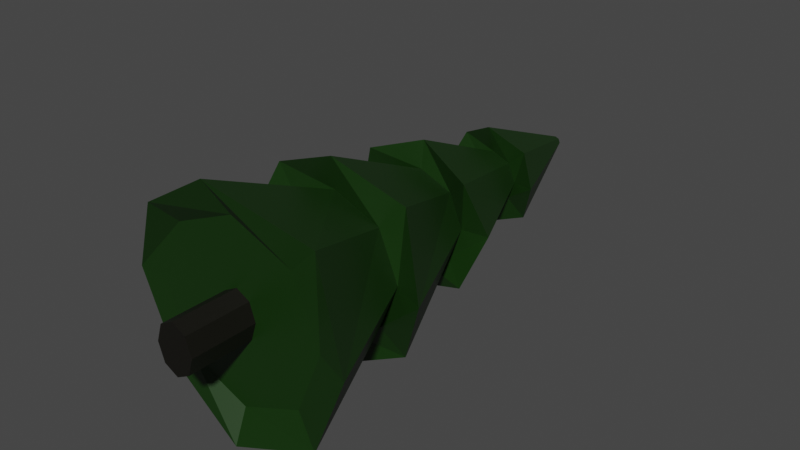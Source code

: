 # Source: PineTreeOneMesh.blend  (saved by Blender 2.80.75; exported with 4.5.12 LTS)
import bpy
from mathutils import Matrix  # noqa: F401  (used for matrix-valued properties, if any)

bpy.ops.wm.read_factory_settings(use_empty=True)
scene = bpy.context.scene
scene.name = 'Scene'

# ---- collections
col_collection = bpy.data.collections.new('Collection'); scene.collection.children.link(col_collection)

# ---- materials (node trees are filled in below, after node groups)
mat_material_002 = bpy.data.materials.new('Material.002')
mat_material_002.use_transparent_shadow = False
mat_material_001 = bpy.data.materials.new('Material.001')
mat_material_001.use_transparent_shadow = False

# ---- material node trees
mat_material_002.use_nodes = True; mat_material_002.node_tree.nodes.clear()
_N = mat_material_002.node_tree.nodes; _L = mat_material_002.node_tree.links
n0 = _N.new('ShaderNodeOutputMaterial'); n0.name = 'Material Output'; n0.location = (300, 300)
n1 = _N.new('ShaderNodeBsdfPrincipled'); n1.name = 'Principled BSDF'; n1.location = (10, 300)
n1.distribution = 'GGX'
n1.subsurface_method = 'BURLEY'
n1.inputs[0].default_value = (0.004929, 0.03106, 0.0009395, 1.0)
n1.inputs[3].default_value = 1.45
n1.inputs[27].default_value = (0.0, 0.0, 0.0, 1.0)
n1.inputs[28].default_value = 1.0
_L.new(n1.outputs[0], n0.inputs[0])
n0.is_active_output = True
mat_material_001.use_nodes = True; mat_material_001.node_tree.nodes.clear()
_N = mat_material_001.node_tree.nodes; _L = mat_material_001.node_tree.links
n0 = _N.new('ShaderNodeOutputMaterial'); n0.name = 'Material Output'; n0.location = (300, 300)
n1 = _N.new('ShaderNodeBsdfPrincipled'); n1.name = 'Principled BSDF'; n1.location = (10, 300)
n1.distribution = 'GGX'
n1.subsurface_method = 'BURLEY'
n1.inputs[0].default_value = (0.004422, 0.003814, 0.001782, 1.0)
n1.inputs[3].default_value = 1.45
n1.inputs[27].default_value = (0.0, 0.0, 0.0, 1.0)
n1.inputs[28].default_value = 1.0
_L.new(n1.outputs[0], n0.inputs[0])
n0.is_active_output = True

# ---- world
world_world = bpy.data.worlds.new('World'); scene.world = world_world
world_world.use_nodes = True; world_world.node_tree.nodes.clear()
_N = world_world.node_tree.nodes; _L = world_world.node_tree.links
n0 = _N.new('ShaderNodeOutputWorld'); n0.name = 'World Output'; n0.location = (300, 300)
n1 = _N.new('ShaderNodeBackground'); n1.name = 'Background'; n1.location = (10, 300)
n1.inputs[0].default_value = (0.05088, 0.05088, 0.05088, 1.0)
_L.new(n1.outputs[0], n0.inputs[0])
n0.is_active_output = True
world_world.color = (0.05088, 0.05088, 0.05088)
world_world.use_sun_shadow = False
world_world.sun_shadow_jitter_overblur = 0.0

# ---- meshes
me_cylinder_003 = bpy.data.meshes.new('Cylinder.003')
me_cylinder_003.from_pydata([(0.0, 0.7776, -1.0), (-6.978e-09, 5.958, -0.06337), (0.7071, 0.7776, -0.7071), (0.04481, 5.958, -0.04481), (1.0, 0.7776, 1.569e-07), (0.06337, 5.958, -1.174e-07), (0.7071, 0.7776, 0.7071), (0.04481, 5.958, 0.04481), (-8.742e-08, 0.7776, 1.0), (-1.252e-08, 5.958, 0.06337), (-0.7071, 0.7776, 0.7071), (-0.04481, 5.958, 0.04481), (-1.0, 0.7776, 1.013e-07), (-0.06337, 5.958, -1.209e-07), (-0.7071, 0.7776, -0.7071), (-0.04481, 5.958, -0.04481), (-3.489e-09, 3.368, -0.5317), (0.376, 3.368, -0.376), (0.5317, 3.368, 1.975e-08), (0.376, 3.368, 0.376), (-4.997e-08, 3.368, 0.5317), (-0.376, 3.368, 0.376), (-0.5317, 3.368, -9.829e-09), (-0.376, 3.368, -0.376), (-5.234e-09, 4.663, -0.2975), (0.2104, 4.663, -0.2104), (0.2975, 4.663, -4.883e-08), (0.2104, 4.663, 0.2104), (-3.124e-08, 4.663, 0.2975), (-0.2104, 4.663, 0.2104), (-0.2975, 4.663, -6.539e-08), (-0.2104, 4.663, -0.2104), (0.5415, 2.073, -0.5415), (0.7658, 2.073, 8.834e-08), (0.5415, 2.073, 0.5415), (-6.87e-08, 2.073, 0.7658), (-0.5415, 2.073, 0.5415), (-0.7658, 2.073, 4.573e-08), (-0.5415, 2.073, -0.5415), (-1.745e-09, 2.073, -0.7658), (-1.242e-09, 4.702, -0.5821), (0.4116, 4.702, -0.4116), (0.5919, 4.544, 0.0464), (0.4224, 4.632, 0.4004), (-0.03381, 4.587, 0.6036), (-0.4116, 4.702, 0.4116), (-0.5872, 4.607, 0.02764), (-0.4116, 4.702, -0.4116), (0.6165, 3.243, -0.6083), (0.8438, 3.405, 3.408e-08), (0.6505, 3.223, 0.5958), (-7.014e-08, 3.405, 0.8438), (-0.6078, 3.264, 0.6371), (-0.8438, 3.405, -1.287e-08), (-0.6104, 3.201, -0.61), (3.633e-09, 3.405, -0.8438), (0.0632, 2.035, -1.14), (0.807, 2.139, -0.807), (1.144, 1.917, -0.02123), (0.807, 2.139, 0.807), (0.04675, 1.98, 1.155), (-0.807, 2.139, 0.807), (-1.112, 1.925, 0.04257), (-0.807, 2.139, -0.807), (1.076, 0.5873, -0.8807), (1.376, 0.6622, -0.05015), (0.9967, 0.7692, 0.9968), (-0.1552, 0.6081, 1.35), (-0.866, 0.5761, 0.9252), (-1.34, 0.7692, 0.02878), (-0.9393, 0.7692, -0.9392), (0.08443, 0.5544, -1.288), (0.0, 0.04738, -0.2802), (0.0, 0.9077, -0.2802), (0.1557, 0.04738, -0.1981), (0.1557, 0.9077, -0.1981), (0.2202, 0.04738, 1.574e-07), (0.2202, 0.9077, 1.198e-07), (0.1557, 0.04738, 0.1981), (0.1557, 0.9077, 0.1981), (-1.925e-08, 0.04738, 0.2802), (-1.925e-08, 0.9077, 0.2802), (-0.1557, 0.04738, 0.1981), (-0.1557, 0.9077, 0.1981), (-0.2202, 0.04738, 1.418e-07), (-0.2202, 0.9077, 1.042e-07), (-0.1557, 0.04738, -0.1981), (-0.1557, 0.9077, -0.1981)], [], [(40, 1, 3, 41), (41, 3, 5, 42), (42, 5, 7, 43), (43, 7, 9, 44), (44, 9, 11, 45), (45, 11, 13, 46), (3, 1, 15, 13, 11, 9, 7, 5), (46, 13, 15, 47), (47, 15, 1, 40), (0, 2, 4, 6, 8, 10, 12, 14), (63, 23, 16, 56), (62, 22, 23, 63), (61, 21, 22, 62), (60, 20, 21, 61), (59, 19, 20, 60), (58, 18, 19, 59), (57, 17, 18, 58), (56, 16, 17, 57), (54, 31, 24, 55), (53, 30, 31, 54), (52, 29, 30, 53), (51, 28, 29, 52), (50, 27, 28, 51), (49, 26, 27, 50), (48, 25, 26, 49), (55, 24, 25, 48), (71, 39, 32, 64), (64, 32, 33, 65), (65, 33, 34, 66), (66, 34, 35, 67), (67, 35, 36, 68), (68, 36, 37, 69), (69, 37, 38, 70), (70, 38, 39, 71), (31, 47, 40, 24), (30, 46, 47, 31), (29, 45, 46, 30), (28, 44, 45, 29), (27, 43, 44, 28), (26, 42, 43, 27), (25, 41, 42, 26), (24, 40, 41, 25), (16, 55, 48, 17), (17, 48, 49, 18), (18, 49, 50, 19), (19, 50, 51, 20), (20, 51, 52, 21), (21, 52, 53, 22), (22, 53, 54, 23), (23, 54, 55, 16), (39, 56, 57, 32), (32, 57, 58, 33), (33, 58, 59, 34), (34, 59, 60, 35), (35, 60, 61, 36), (36, 61, 62, 37), (37, 62, 63, 38), (38, 63, 56, 39), (14, 70, 71, 0), (12, 69, 70, 14), (10, 68, 69, 12), (8, 67, 68, 10), (6, 66, 67, 8), (4, 65, 66, 6), (2, 64, 65, 4), (0, 71, 64, 2), (72, 73, 75, 74), (74, 75, 77, 76), (76, 77, 79, 78), (78, 79, 81, 80), (80, 81, 83, 82), (82, 83, 85, 84), (75, 73, 87, 85, 83, 81, 79, 77), (84, 85, 87, 86), (86, 87, 73, 72), (72, 74, 76, 78, 80, 82, 84, 86)])
me_cylinder_003.polygons.foreach_set('material_index', [0, 0, 0, 0, 0, 0, 0, 0, 0, 0, 0, 0, 0, 0, 0, 0, 0, 0, 0, 0, 0, 0, 0, 0, 0, 0, 0, 0, 0, 0, 0, 0, 0, 0, 0, 0, 0, 0, 0, 0, 0, 0, 0, 0, 0, 0, 0, 0, 0, 0, 0, 0, 0, 0, 0, 0, 0, 0, 0, 0, 0, 0, 0, 0, 0, 0, 1, 1, 1, 1, 1, 1, 1, 1, 1, 1])
_uv = me_cylinder_003.uv_layers.new(name='UVMap')
_uv.uv.foreach_set('vector', [1.0, 0.8788, 1.0, 1.0, 0.875, 1.0, 0.875, 0.8788, 0.875, 0.8788, 0.875, 1.0, 0.75, 1.0, 0.75, 0.8788, 0.75, 0.8788, 0.75, 1.0, 0.625, 1.0, 0.625, 0.8788, 0.625, 0.8788, 0.625, 1.0, 0.5, 1.0, 0.5, 0.8788, 0.5, 0.8788, 0.5, 1.0, 0.375, 1.0, 0.375, 0.8788, 0.375, 0.8788, 0.375, 1.0, 0.25, 1.0, 0.25, 0.8788, 0.4197, 0.4197, 0.25, 0.49, 0.08029, 0.4197, 0.01, 0.25, 0.08029, 0.08029, 0.25, 0.01, 0.4197, 0.08029, 0.49, 0.25, 0.25, 0.8788, 0.25, 1.0, 0.125, 1.0, 0.125, 0.8788, 0.125, 0.8788, 0.125, 1.0, 0.0, 1.0, 0.0, 0.8788, 0.75, 0.49, 0.9197, 0.4197, 0.99, 0.25, 0.9197, 0.08029, 0.75, 0.01, 0.5803, 0.08029, 0.51, 0.25, 0.5803, 0.4197, 0.125, 0.6314, 0.125, 0.75, 0.0, 0.75, 0.0, 0.6314, 0.25, 0.6314, 0.25, 0.75, 0.125, 0.75, 0.125, 0.6314, 0.375, 0.6314, 0.375, 0.75, 0.25, 0.75, 0.25, 0.6314, 0.5, 0.6314, 0.5, 0.75, 0.375, 0.75, 0.375, 0.6314, 0.625, 0.6314, 0.625, 0.75, 0.5, 0.75, 0.5, 0.6314, 0.75, 0.6314, 0.75, 0.75, 0.625, 0.75, 0.625, 0.6314, 0.875, 0.6314, 0.875, 0.75, 0.75, 0.75, 0.75, 0.6314, 1.0, 0.6314, 1.0, 0.75, 0.875, 0.75, 0.875, 0.6314, 0.125, 0.7536, 0.125, 0.875, 0.0, 0.875, 0.0, 0.7536, 0.25, 0.7536, 0.25, 0.875, 0.125, 0.875, 0.125, 0.7536, 0.375, 0.7536, 0.375, 0.875, 0.25, 0.875, 0.25, 0.7536, 0.5, 0.7536, 0.5, 0.875, 0.375, 0.875, 0.375, 0.7536, 0.625, 0.7536, 0.625, 0.875, 0.5, 0.875, 0.5, 0.7536, 0.75, 0.7536, 0.75, 0.875, 0.625, 0.875, 0.625, 0.7536, 0.875, 0.7536, 0.875, 0.875, 0.75, 0.875, 0.75, 0.7536, 1.0, 0.7536, 1.0, 0.875, 0.875, 0.875, 0.875, 0.7536, 1.0, 0.5037, 1.0, 0.625, 0.875, 0.625, 0.875, 0.5037, 0.875, 0.5037, 0.875, 0.625, 0.75, 0.625, 0.75, 0.5037, 0.75, 0.5037, 0.75, 0.625, 0.625, 0.625, 0.625, 0.5037, 0.625, 0.5037, 0.625, 0.625, 0.5, 0.625, 0.5, 0.5037, 0.5, 0.5037, 0.5, 0.625, 0.375, 0.625, 0.375, 0.5037, 0.375, 0.5037, 0.375, 0.625, 0.25, 0.625, 0.25, 0.5037, 0.25, 0.5037, 0.25, 0.625, 0.125, 0.625, 0.125, 0.5037, 0.125, 0.5037, 0.125, 0.625, 0.0, 0.625, 0.0, 0.5037, 0.125, 0.875, 0.125, 0.8788, 0.0, 0.8788, 0.0, 0.875, 0.25, 0.875, 0.25, 0.8788, 0.125, 0.8788, 0.125, 0.875, 0.375, 0.875, 0.375, 0.8788, 0.25, 0.8788, 0.25, 0.875, 0.5, 0.875, 0.5, 0.8788, 0.375, 0.8788, 0.375, 0.875, 0.625, 0.875, 0.625, 0.8788, 0.5, 0.8788, 0.5, 0.875, 0.75, 0.875, 0.75, 0.8788, 0.625, 0.8788, 0.625, 0.875, 0.875, 0.875, 0.875, 0.8788, 0.75, 0.8788, 0.75, 0.875, 1.0, 0.875, 1.0, 0.8788, 0.875, 0.8788, 0.875, 0.875, 1.0, 0.75, 1.0, 0.7536, 0.875, 0.7536, 0.875, 0.75, 0.875, 0.75, 0.875, 0.7536, 0.75, 0.7536, 0.75, 0.75, 0.75, 0.75, 0.75, 0.7536, 0.625, 0.7536, 0.625, 0.75, 0.625, 0.75, 0.625, 0.7536, 0.5, 0.7536, 0.5, 0.75, 0.5, 0.75, 0.5, 0.7536, 0.375, 0.7536, 0.375, 0.75, 0.375, 0.75, 0.375, 0.7536, 0.25, 0.7536, 0.25, 0.75, 0.25, 0.75, 0.25, 0.7536, 0.125, 0.7536, 0.125, 0.75, 0.125, 0.75, 0.125, 0.7536, 0.0, 0.7536, 0.0, 0.75, 1.0, 0.625, 1.0, 0.6314, 0.875, 0.6314, 0.875, 0.625, 0.875, 0.625, 0.875, 0.6314, 0.75, 0.6314, 0.75, 0.625, 0.75, 0.625, 0.75, 0.6314, 0.625, 0.6314, 0.625, 0.625, 0.625, 0.625, 0.625, 0.6314, 0.5, 0.6314, 0.5, 0.625, 0.5, 0.625, 0.5, 0.6314, 0.375, 0.6314, 0.375, 0.625, 0.375, 0.625, 0.375, 0.6314, 0.25, 0.6314, 0.25, 0.625, 0.25, 0.625, 0.25, 0.6314, 0.125, 0.6314, 0.125, 0.625, 0.125, 0.625, 0.125, 0.6314, 0.0, 0.6314, 0.0, 0.625, 0.125, 0.5, 0.125, 0.5037, 0.0, 0.5037, 0.0, 0.5, 0.25, 0.5, 0.25, 0.5037, 0.125, 0.5037, 0.125, 0.5, 0.375, 0.5, 0.375, 0.5037, 0.25, 0.5037, 0.25, 0.5, 0.5, 0.5, 0.5, 0.5037, 0.375, 0.5037, 0.375, 0.5, 0.625, 0.5, 0.625, 0.5037, 0.5, 0.5037, 0.5, 0.5, 0.75, 0.5, 0.75, 0.5037, 0.625, 0.5037, 0.625, 0.5, 0.875, 0.5, 0.875, 0.5037, 0.75, 0.5037, 0.75, 0.5, 1.0, 0.5, 1.0, 0.5037, 0.875, 0.5037, 0.875, 0.5, 1.0, 0.5, 1.0, 1.0, 0.875, 1.0, 0.875, 0.5, 0.875, 0.5, 0.875, 1.0, 0.75, 1.0, 0.75, 0.5, 0.75, 0.5, 0.75, 1.0, 0.625, 1.0, 0.625, 0.5, 0.625, 0.5, 0.625, 1.0, 0.5, 1.0, 0.5, 0.5, 0.5, 0.5, 0.5, 1.0, 0.375, 1.0, 0.375, 0.5, 0.375, 0.5, 0.375, 1.0, 0.25, 1.0, 0.25, 0.5, 0.4197, 0.4197, 0.25, 0.49, 0.08029, 0.4197, 0.01, 0.25, 0.08029, 0.08029, 0.25, 0.01, 0.4197, 0.08029, 0.49, 0.25, 0.25, 0.5, 0.25, 1.0, 0.125, 1.0, 0.125, 0.5, 0.125, 0.5, 0.125, 1.0, 0.0, 1.0, 0.0, 0.5, 0.75, 0.49, 0.9197, 0.4197, 0.99, 0.25, 0.9197, 0.08029, 0.75, 0.01, 0.5803, 0.08029, 0.51, 0.25, 0.5803, 0.4197])
me_cylinder_003.materials.append(mat_material_002)
me_cylinder_003.materials.append(mat_material_001)
me_cylinder_003.materials.append(None)
me_cylinder_003.use_remesh_preserve_volume = False
me_cylinder_003.use_remesh_preserve_attributes = False
me_cylinder_003.use_mirror_vertex_groups = False
me_cylinder_003.update()

# ---- objects
ob_cylinder = bpy.data.objects.new('Cylinder', me_cylinder_003)

# ---- transforms, parenting, visibility, modifiers, constraints
ob_cylinder.location = (0.0, 0.0, 0.0)
ob_cylinder.lineart.crease_threshold = 0.0

# ---- collection membership
col_collection.objects.link(ob_cylinder)

# ---- scene / render settings (as saved in the file)
scene.frame_start = 1; scene.frame_end = 250; scene.frame_set(1)
scene.render.engine = 'BLENDER_EEVEE_NEXT'
scene.cycles.use_denoising = False
scene.cycles.samples = 128
scene.cycles.sampling_pattern = 'TABULATED_SOBOL'
scene.cycles.use_adaptive_sampling = False
scene.cycles.use_light_tree = False
scene.view_settings.view_transform = 'Filmic'
bpy.context.view_layer.update()

# ---- added for rendering (the .blend has no active camera and no usable light): camera, sun
cam_auto = bpy.data.cameras.new('AutoCamera')
cam_auto.lens = 50.0
cam_auto.sensor_width = 36.0
cam_auto.clip_end = 1000.0
ob_auto_camera = bpy.data.objects.new('AutoCamera', cam_auto)
scene.collection.objects.link(ob_auto_camera)
ob_auto_camera.location = (6.51196, -4.79049, 5.2264)
ob_auto_camera.rotation_euler = (1.09748, -7.21219e-08, 0.694738)
scene.camera = ob_auto_camera
light_auto_sun = bpy.data.lights.new('AutoSun', 'SUN')
light_auto_sun.energy = 3.0
light_auto_sun.angle = 0.0523599
ob_auto_sun = bpy.data.objects.new('AutoSun', light_auto_sun)
scene.collection.objects.link(ob_auto_sun)
ob_auto_sun.rotation_euler = (0.872665, 0.174533, 0.523599)
bpy.context.view_layer.update()
